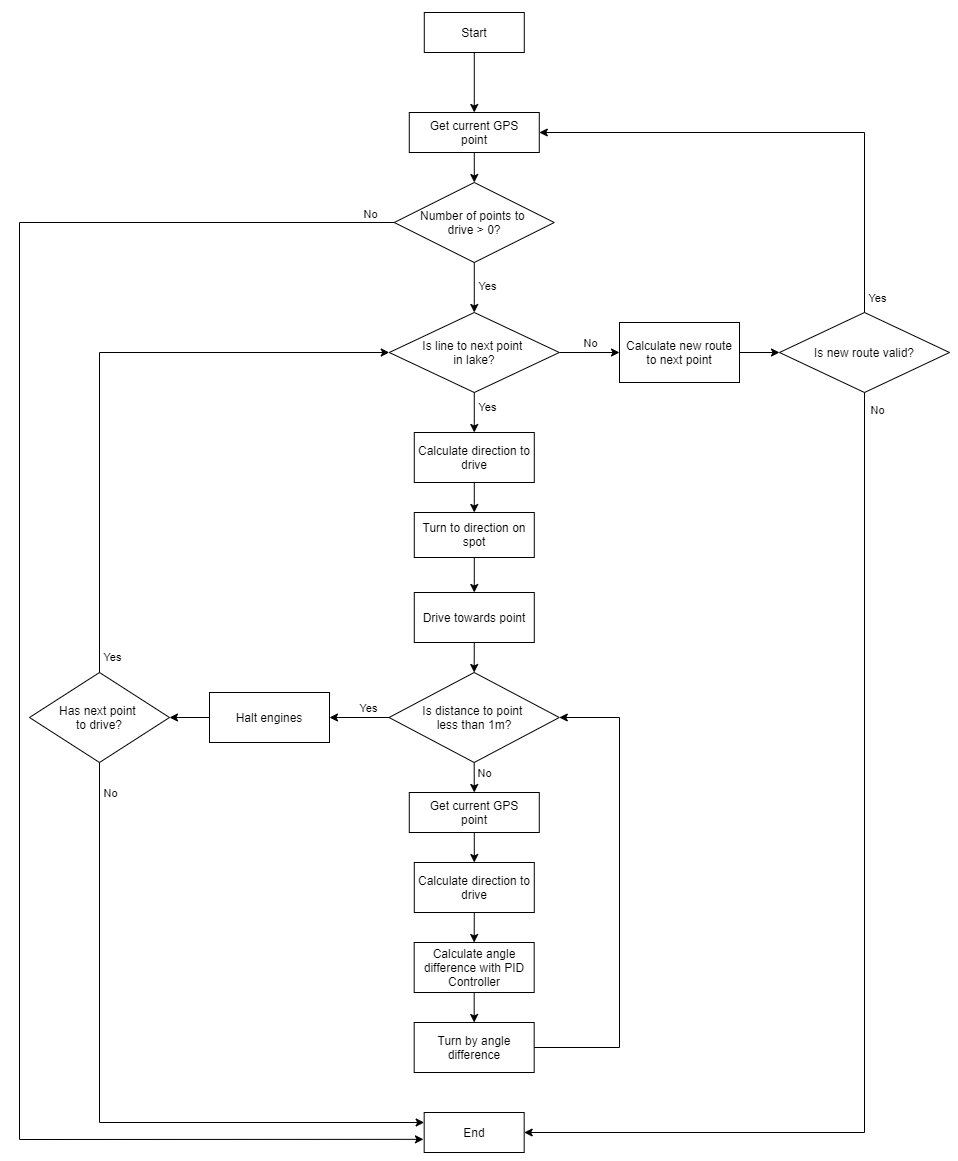

The diagram above was exported from draw.io. Its source (the exported page's mxGraphModel, read from the mxfile embedded in the PNG):
<mxGraphModel dx="1642" dy="934" grid="1" gridSize="10" guides="1" tooltips="1" connect="1" arrows="1" fold="1" page="1" pageScale="1" pageWidth="827" pageHeight="1169" math="0" shadow="0">
  <root>
    <mxCell id="WIyWlLk6GJQsqaUBKTNV-0" />
    <mxCell id="WIyWlLk6GJQsqaUBKTNV-1" parent="WIyWlLk6GJQsqaUBKTNV-0" />
    <mxCell id="64o4j_ZcuTiX8654QXut-0" value="Start" style="rounded=0;whiteSpace=wrap;html=1;" vertex="1" parent="WIyWlLk6GJQsqaUBKTNV-1">
      <mxGeometry x="434.78" y="40" width="100" height="40" as="geometry" />
    </mxCell>
    <mxCell id="64o4j_ZcuTiX8654QXut-1" value="Get current GPS&lt;br&gt;point" style="rounded=0;whiteSpace=wrap;html=1;" vertex="1" parent="WIyWlLk6GJQsqaUBKTNV-1">
      <mxGeometry x="419.78" y="140" width="130" height="40" as="geometry" />
    </mxCell>
    <mxCell id="64o4j_ZcuTiX8654QXut-2" value="Number of points to &lt;br&gt;drive &amp;gt; 0?" style="rhombus;whiteSpace=wrap;html=1;" vertex="1" parent="WIyWlLk6GJQsqaUBKTNV-1">
      <mxGeometry x="404.78" y="210" width="160" height="80" as="geometry" />
    </mxCell>
    <mxCell id="64o4j_ZcuTiX8654QXut-4" value="End" style="rounded=0;whiteSpace=wrap;html=1;" vertex="1" parent="WIyWlLk6GJQsqaUBKTNV-1">
      <mxGeometry x="434.67" y="1140" width="100" height="40" as="geometry" />
    </mxCell>
    <mxCell id="64o4j_ZcuTiX8654QXut-5" value="" style="endArrow=classic;html=1;exitX=0;exitY=0.5;exitDx=0;exitDy=0;entryX=-0.007;entryY=0.671;entryDx=0;entryDy=0;rounded=0;entryPerimeter=0;" edge="1" parent="WIyWlLk6GJQsqaUBKTNV-1" source="64o4j_ZcuTiX8654QXut-2" target="64o4j_ZcuTiX8654QXut-4">
      <mxGeometry width="50" height="50" relative="1" as="geometry">
        <mxPoint x="670" y="460" as="sourcePoint" />
        <mxPoint x="720" y="410" as="targetPoint" />
        <Array as="points">
          <mxPoint x="30" y="250" />
          <mxPoint x="30" y="1167" />
        </Array>
      </mxGeometry>
    </mxCell>
    <mxCell id="64o4j_ZcuTiX8654QXut-7" value="No" style="edgeLabel;html=1;align=center;verticalAlign=middle;resizable=0;points=[];" vertex="1" connectable="0" parent="64o4j_ZcuTiX8654QXut-5">
      <mxGeometry x="-0.8613" y="4" relative="1" as="geometry">
        <mxPoint x="93" y="-13" as="offset" />
      </mxGeometry>
    </mxCell>
    <mxCell id="64o4j_ZcuTiX8654QXut-8" value="" style="endArrow=classic;html=1;exitX=0.5;exitY=1;exitDx=0;exitDy=0;entryX=0.5;entryY=0;entryDx=0;entryDy=0;" edge="1" parent="WIyWlLk6GJQsqaUBKTNV-1" source="64o4j_ZcuTiX8654QXut-1" target="64o4j_ZcuTiX8654QXut-2">
      <mxGeometry width="50" height="50" relative="1" as="geometry">
        <mxPoint x="534.78" y="370" as="sourcePoint" />
        <mxPoint x="584.78" y="320" as="targetPoint" />
      </mxGeometry>
    </mxCell>
    <mxCell id="64o4j_ZcuTiX8654QXut-9" value="" style="endArrow=classic;html=1;exitX=0.5;exitY=1;exitDx=0;exitDy=0;entryX=0.5;entryY=0;entryDx=0;entryDy=0;" edge="1" parent="WIyWlLk6GJQsqaUBKTNV-1" source="64o4j_ZcuTiX8654QXut-0" target="64o4j_ZcuTiX8654QXut-1">
      <mxGeometry width="50" height="50" relative="1" as="geometry">
        <mxPoint x="534.78" y="370" as="sourcePoint" />
        <mxPoint x="584.78" y="320" as="targetPoint" />
      </mxGeometry>
    </mxCell>
    <mxCell id="64o4j_ZcuTiX8654QXut-19" value="Is line to next point &lt;br&gt;in lake?" style="rhombus;whiteSpace=wrap;html=1;" vertex="1" parent="WIyWlLk6GJQsqaUBKTNV-1">
      <mxGeometry x="399.78" y="340" width="170" height="80" as="geometry" />
    </mxCell>
    <mxCell id="64o4j_ZcuTiX8654QXut-20" value="" style="endArrow=classic;html=1;exitX=0.5;exitY=1;exitDx=0;exitDy=0;entryX=0.5;entryY=0;entryDx=0;entryDy=0;" edge="1" parent="WIyWlLk6GJQsqaUBKTNV-1" source="64o4j_ZcuTiX8654QXut-2" target="64o4j_ZcuTiX8654QXut-19">
      <mxGeometry width="50" height="50" relative="1" as="geometry">
        <mxPoint x="464.78" y="430" as="sourcePoint" />
        <mxPoint x="514.78" y="380" as="targetPoint" />
      </mxGeometry>
    </mxCell>
    <mxCell id="64o4j_ZcuTiX8654QXut-21" value="Yes" style="edgeLabel;html=1;align=center;verticalAlign=middle;resizable=0;points=[];" vertex="1" connectable="0" parent="64o4j_ZcuTiX8654QXut-20">
      <mxGeometry x="-0.2782" relative="1" as="geometry">
        <mxPoint x="13" y="6" as="offset" />
      </mxGeometry>
    </mxCell>
    <mxCell id="64o4j_ZcuTiX8654QXut-22" value="Calculate new route to next point" style="rounded=0;whiteSpace=wrap;html=1;" vertex="1" parent="WIyWlLk6GJQsqaUBKTNV-1">
      <mxGeometry x="630" y="350" width="120" height="60" as="geometry" />
    </mxCell>
    <mxCell id="64o4j_ZcuTiX8654QXut-23" value="" style="endArrow=classic;html=1;entryX=0;entryY=0.5;entryDx=0;entryDy=0;exitX=1;exitY=0.5;exitDx=0;exitDy=0;" edge="1" parent="WIyWlLk6GJQsqaUBKTNV-1" source="64o4j_ZcuTiX8654QXut-19" target="64o4j_ZcuTiX8654QXut-22">
      <mxGeometry width="50" height="50" relative="1" as="geometry">
        <mxPoint x="464.78" y="500" as="sourcePoint" />
        <mxPoint x="514.78" y="450" as="targetPoint" />
      </mxGeometry>
    </mxCell>
    <mxCell id="64o4j_ZcuTiX8654QXut-24" value="No" style="edgeLabel;html=1;align=center;verticalAlign=middle;resizable=0;points=[];" vertex="1" connectable="0" parent="64o4j_ZcuTiX8654QXut-23">
      <mxGeometry x="-0.2973" y="2" relative="1" as="geometry">
        <mxPoint x="9" y="-8" as="offset" />
      </mxGeometry>
    </mxCell>
    <mxCell id="64o4j_ZcuTiX8654QXut-26" value="Is new route valid?" style="rhombus;whiteSpace=wrap;html=1;" vertex="1" parent="WIyWlLk6GJQsqaUBKTNV-1">
      <mxGeometry x="790" y="340" width="170" height="80" as="geometry" />
    </mxCell>
    <mxCell id="64o4j_ZcuTiX8654QXut-27" value="" style="endArrow=classic;html=1;exitX=0.5;exitY=1;exitDx=0;exitDy=0;entryX=1;entryY=0.5;entryDx=0;entryDy=0;rounded=0;" edge="1" parent="WIyWlLk6GJQsqaUBKTNV-1" source="64o4j_ZcuTiX8654QXut-26" target="64o4j_ZcuTiX8654QXut-4">
      <mxGeometry width="50" height="50" relative="1" as="geometry">
        <mxPoint x="630" y="480" as="sourcePoint" />
        <mxPoint x="800" y="960" as="targetPoint" />
        <Array as="points">
          <mxPoint x="875" y="1160" />
        </Array>
      </mxGeometry>
    </mxCell>
    <mxCell id="64o4j_ZcuTiX8654QXut-30" value="No" style="edgeLabel;html=1;align=center;verticalAlign=middle;resizable=0;points=[];" vertex="1" connectable="0" parent="64o4j_ZcuTiX8654QXut-27">
      <mxGeometry x="-0.9144" y="1" relative="1" as="geometry">
        <mxPoint x="11" y="-28" as="offset" />
      </mxGeometry>
    </mxCell>
    <mxCell id="64o4j_ZcuTiX8654QXut-28" value="" style="endArrow=classic;html=1;exitX=0.5;exitY=0;exitDx=0;exitDy=0;entryX=1;entryY=0.5;entryDx=0;entryDy=0;rounded=0;" edge="1" parent="WIyWlLk6GJQsqaUBKTNV-1" source="64o4j_ZcuTiX8654QXut-26" target="64o4j_ZcuTiX8654QXut-1">
      <mxGeometry width="50" height="50" relative="1" as="geometry">
        <mxPoint x="920" y="350" as="sourcePoint" />
        <mxPoint x="570" y="170" as="targetPoint" />
        <Array as="points">
          <mxPoint x="875" y="160" />
        </Array>
      </mxGeometry>
    </mxCell>
    <mxCell id="64o4j_ZcuTiX8654QXut-29" value="Yes" style="edgeLabel;html=1;align=center;verticalAlign=middle;resizable=0;points=[];" vertex="1" connectable="0" parent="64o4j_ZcuTiX8654QXut-28">
      <mxGeometry x="-0.9148" relative="1" as="geometry">
        <mxPoint x="12" y="7" as="offset" />
      </mxGeometry>
    </mxCell>
    <mxCell id="64o4j_ZcuTiX8654QXut-31" value="" style="endArrow=classic;html=1;exitX=1;exitY=0.5;exitDx=0;exitDy=0;entryX=0;entryY=0.5;entryDx=0;entryDy=0;" edge="1" parent="WIyWlLk6GJQsqaUBKTNV-1" source="64o4j_ZcuTiX8654QXut-22" target="64o4j_ZcuTiX8654QXut-26">
      <mxGeometry width="50" height="50" relative="1" as="geometry">
        <mxPoint x="830" y="500" as="sourcePoint" />
        <mxPoint x="880" y="450" as="targetPoint" />
      </mxGeometry>
    </mxCell>
    <mxCell id="64o4j_ZcuTiX8654QXut-33" value="Calculate direction to drive" style="rounded=0;whiteSpace=wrap;html=1;" vertex="1" parent="WIyWlLk6GJQsqaUBKTNV-1">
      <mxGeometry x="424.78" y="460" width="120" height="50" as="geometry" />
    </mxCell>
    <mxCell id="64o4j_ZcuTiX8654QXut-34" value="Turn to direction on spot" style="rounded=0;whiteSpace=wrap;html=1;" vertex="1" parent="WIyWlLk6GJQsqaUBKTNV-1">
      <mxGeometry x="424.78" y="540" width="120" height="45" as="geometry" />
    </mxCell>
    <mxCell id="64o4j_ZcuTiX8654QXut-35" value="Drive towards point" style="rounded=0;whiteSpace=wrap;html=1;" vertex="1" parent="WIyWlLk6GJQsqaUBKTNV-1">
      <mxGeometry x="424.78" y="620" width="120" height="50" as="geometry" />
    </mxCell>
    <mxCell id="64o4j_ZcuTiX8654QXut-36" value="" style="endArrow=classic;html=1;exitX=0.5;exitY=1;exitDx=0;exitDy=0;entryX=0.5;entryY=0;entryDx=0;entryDy=0;" edge="1" parent="WIyWlLk6GJQsqaUBKTNV-1" source="64o4j_ZcuTiX8654QXut-19" target="64o4j_ZcuTiX8654QXut-33">
      <mxGeometry width="50" height="50" relative="1" as="geometry">
        <mxPoint x="490" y="430" as="sourcePoint" />
        <mxPoint x="550" y="540" as="targetPoint" />
      </mxGeometry>
    </mxCell>
    <mxCell id="64o4j_ZcuTiX8654QXut-62" value="Yes" style="edgeLabel;html=1;align=center;verticalAlign=middle;resizable=0;points=[];" vertex="1" connectable="0" parent="64o4j_ZcuTiX8654QXut-36">
      <mxGeometry x="-0.2963" y="-1" relative="1" as="geometry">
        <mxPoint x="14" as="offset" />
      </mxGeometry>
    </mxCell>
    <mxCell id="64o4j_ZcuTiX8654QXut-37" value="" style="endArrow=classic;html=1;exitX=0.5;exitY=1;exitDx=0;exitDy=0;entryX=0.5;entryY=0;entryDx=0;entryDy=0;" edge="1" parent="WIyWlLk6GJQsqaUBKTNV-1" source="64o4j_ZcuTiX8654QXut-33" target="64o4j_ZcuTiX8654QXut-34">
      <mxGeometry width="50" height="50" relative="1" as="geometry">
        <mxPoint x="484.64" y="510" as="sourcePoint" />
        <mxPoint x="484.64" y="540" as="targetPoint" />
      </mxGeometry>
    </mxCell>
    <mxCell id="64o4j_ZcuTiX8654QXut-38" value="" style="endArrow=classic;html=1;exitX=0.5;exitY=1;exitDx=0;exitDy=0;entryX=0.5;entryY=0;entryDx=0;entryDy=0;" edge="1" parent="WIyWlLk6GJQsqaUBKTNV-1" source="64o4j_ZcuTiX8654QXut-34" target="64o4j_ZcuTiX8654QXut-35">
      <mxGeometry width="50" height="50" relative="1" as="geometry">
        <mxPoint x="564.78" y="575" as="sourcePoint" />
        <mxPoint x="564.78" y="605" as="targetPoint" />
      </mxGeometry>
    </mxCell>
    <mxCell id="64o4j_ZcuTiX8654QXut-39" value="Is distance to point &lt;br&gt;less than 1m?" style="rhombus;whiteSpace=wrap;html=1;" vertex="1" parent="WIyWlLk6GJQsqaUBKTNV-1">
      <mxGeometry x="399.56" y="700" width="170.22" height="90" as="geometry" />
    </mxCell>
    <mxCell id="64o4j_ZcuTiX8654QXut-40" value="" style="endArrow=classic;html=1;exitX=0.5;exitY=1;exitDx=0;exitDy=0;entryX=0.5;entryY=0;entryDx=0;entryDy=0;" edge="1" parent="WIyWlLk6GJQsqaUBKTNV-1" source="64o4j_ZcuTiX8654QXut-35" target="64o4j_ZcuTiX8654QXut-39">
      <mxGeometry width="50" height="50" relative="1" as="geometry">
        <mxPoint x="494.78" y="595" as="sourcePoint" />
        <mxPoint x="494.78" y="630" as="targetPoint" />
      </mxGeometry>
    </mxCell>
    <mxCell id="64o4j_ZcuTiX8654QXut-42" value="Halt engines" style="rounded=0;whiteSpace=wrap;html=1;" vertex="1" parent="WIyWlLk6GJQsqaUBKTNV-1">
      <mxGeometry x="220.00000000000003" y="720" width="120" height="50" as="geometry" />
    </mxCell>
    <mxCell id="64o4j_ZcuTiX8654QXut-43" value="" style="endArrow=classic;html=1;entryX=1;entryY=0.5;entryDx=0;entryDy=0;" edge="1" parent="WIyWlLk6GJQsqaUBKTNV-1" source="64o4j_ZcuTiX8654QXut-39" target="64o4j_ZcuTiX8654QXut-42">
      <mxGeometry width="50" height="50" relative="1" as="geometry">
        <mxPoint x="360" y="820" as="sourcePoint" />
        <mxPoint x="410" y="770" as="targetPoint" />
      </mxGeometry>
    </mxCell>
    <mxCell id="64o4j_ZcuTiX8654QXut-44" value="Yes" style="edgeLabel;html=1;align=center;verticalAlign=middle;resizable=0;points=[];" vertex="1" connectable="0" parent="64o4j_ZcuTiX8654QXut-43">
      <mxGeometry x="-0.3528" y="-2" relative="1" as="geometry">
        <mxPoint x="-2" y="-8" as="offset" />
      </mxGeometry>
    </mxCell>
    <mxCell id="64o4j_ZcuTiX8654QXut-46" value="Has next point &lt;br&gt;to drive?" style="rhombus;whiteSpace=wrap;html=1;" vertex="1" parent="WIyWlLk6GJQsqaUBKTNV-1">
      <mxGeometry x="40" y="700" width="140" height="90" as="geometry" />
    </mxCell>
    <mxCell id="64o4j_ZcuTiX8654QXut-47" value="" style="endArrow=classic;html=1;exitX=0;exitY=0.5;exitDx=0;exitDy=0;entryX=1;entryY=0.5;entryDx=0;entryDy=0;" edge="1" parent="WIyWlLk6GJQsqaUBKTNV-1" source="64o4j_ZcuTiX8654QXut-42" target="64o4j_ZcuTiX8654QXut-46">
      <mxGeometry width="50" height="50" relative="1" as="geometry">
        <mxPoint x="200" y="720" as="sourcePoint" />
        <mxPoint x="250" y="670" as="targetPoint" />
      </mxGeometry>
    </mxCell>
    <mxCell id="64o4j_ZcuTiX8654QXut-48" value="" style="endArrow=classic;html=1;exitX=0.5;exitY=1;exitDx=0;exitDy=0;entryX=0;entryY=0.25;entryDx=0;entryDy=0;rounded=0;" edge="1" parent="WIyWlLk6GJQsqaUBKTNV-1" source="64o4j_ZcuTiX8654QXut-46" target="64o4j_ZcuTiX8654QXut-4">
      <mxGeometry width="50" height="50" relative="1" as="geometry">
        <mxPoint x="210" y="890" as="sourcePoint" />
        <mxPoint x="260" y="840" as="targetPoint" />
        <Array as="points">
          <mxPoint x="110" y="1150" />
        </Array>
      </mxGeometry>
    </mxCell>
    <mxCell id="64o4j_ZcuTiX8654QXut-49" value="No" style="edgeLabel;html=1;align=center;verticalAlign=middle;resizable=0;points=[];" vertex="1" connectable="0" parent="64o4j_ZcuTiX8654QXut-48">
      <mxGeometry x="-0.9415" relative="1" as="geometry">
        <mxPoint x="10" y="10" as="offset" />
      </mxGeometry>
    </mxCell>
    <mxCell id="64o4j_ZcuTiX8654QXut-50" value="" style="endArrow=classic;html=1;exitX=0.5;exitY=0;exitDx=0;exitDy=0;entryX=0;entryY=0.5;entryDx=0;entryDy=0;rounded=0;" edge="1" parent="WIyWlLk6GJQsqaUBKTNV-1" source="64o4j_ZcuTiX8654QXut-46" target="64o4j_ZcuTiX8654QXut-19">
      <mxGeometry width="50" height="50" relative="1" as="geometry">
        <mxPoint x="210" y="680" as="sourcePoint" />
        <mxPoint x="485" y="320" as="targetPoint" />
        <Array as="points">
          <mxPoint x="110" y="380" />
        </Array>
      </mxGeometry>
    </mxCell>
    <mxCell id="64o4j_ZcuTiX8654QXut-51" value="Yes" style="edgeLabel;html=1;align=center;verticalAlign=middle;resizable=0;points=[];" vertex="1" connectable="0" parent="64o4j_ZcuTiX8654QXut-50">
      <mxGeometry x="-0.9285" y="-2" relative="1" as="geometry">
        <mxPoint x="10" y="7" as="offset" />
      </mxGeometry>
    </mxCell>
    <mxCell id="64o4j_ZcuTiX8654QXut-52" value="Get current GPS&lt;br&gt;point" style="rounded=0;whiteSpace=wrap;html=1;" vertex="1" parent="WIyWlLk6GJQsqaUBKTNV-1">
      <mxGeometry x="419.78" y="820" width="130" height="40" as="geometry" />
    </mxCell>
    <mxCell id="64o4j_ZcuTiX8654QXut-53" value="" style="endArrow=classic;html=1;exitX=0.5;exitY=1;exitDx=0;exitDy=0;entryX=0.5;entryY=0;entryDx=0;entryDy=0;" edge="1" parent="WIyWlLk6GJQsqaUBKTNV-1" source="64o4j_ZcuTiX8654QXut-39" target="64o4j_ZcuTiX8654QXut-52">
      <mxGeometry width="50" height="50" relative="1" as="geometry">
        <mxPoint x="410" y="740" as="sourcePoint" />
        <mxPoint x="460" y="690" as="targetPoint" />
      </mxGeometry>
    </mxCell>
    <mxCell id="64o4j_ZcuTiX8654QXut-61" value="No" style="edgeLabel;html=1;align=center;verticalAlign=middle;resizable=0;points=[];" vertex="1" connectable="0" parent="64o4j_ZcuTiX8654QXut-53">
      <mxGeometry x="-0.289" relative="1" as="geometry">
        <mxPoint x="10" as="offset" />
      </mxGeometry>
    </mxCell>
    <mxCell id="64o4j_ZcuTiX8654QXut-54" value="Calculate direction to drive" style="rounded=0;whiteSpace=wrap;html=1;" vertex="1" parent="WIyWlLk6GJQsqaUBKTNV-1">
      <mxGeometry x="424.78" y="890" width="120" height="50" as="geometry" />
    </mxCell>
    <mxCell id="64o4j_ZcuTiX8654QXut-55" value="" style="endArrow=classic;html=1;exitX=0.5;exitY=1;exitDx=0;exitDy=0;entryX=0.5;entryY=0;entryDx=0;entryDy=0;" edge="1" parent="WIyWlLk6GJQsqaUBKTNV-1" source="64o4j_ZcuTiX8654QXut-52" target="64o4j_ZcuTiX8654QXut-54">
      <mxGeometry width="50" height="50" relative="1" as="geometry">
        <mxPoint x="494.66999999999985" y="800" as="sourcePoint" />
        <mxPoint x="494.78" y="830" as="targetPoint" />
      </mxGeometry>
    </mxCell>
    <mxCell id="64o4j_ZcuTiX8654QXut-56" value="Calculate angle difference with PID Controller" style="rounded=0;whiteSpace=wrap;html=1;" vertex="1" parent="WIyWlLk6GJQsqaUBKTNV-1">
      <mxGeometry x="424.66999999999996" y="970" width="120" height="50" as="geometry" />
    </mxCell>
    <mxCell id="64o4j_ZcuTiX8654QXut-57" value="" style="endArrow=classic;html=1;exitX=0.5;exitY=1;exitDx=0;exitDy=0;entryX=0.5;entryY=0;entryDx=0;entryDy=0;" edge="1" parent="WIyWlLk6GJQsqaUBKTNV-1" source="64o4j_ZcuTiX8654QXut-54" target="64o4j_ZcuTiX8654QXut-56">
      <mxGeometry width="50" height="50" relative="1" as="geometry">
        <mxPoint x="494.78" y="870" as="sourcePoint" />
        <mxPoint x="494.78" y="900" as="targetPoint" />
      </mxGeometry>
    </mxCell>
    <mxCell id="64o4j_ZcuTiX8654QXut-58" value="Turn by angle difference" style="rounded=0;whiteSpace=wrap;html=1;" vertex="1" parent="WIyWlLk6GJQsqaUBKTNV-1">
      <mxGeometry x="424.66999999999996" y="1050" width="120" height="50" as="geometry" />
    </mxCell>
    <mxCell id="64o4j_ZcuTiX8654QXut-59" value="" style="endArrow=classic;html=1;exitX=0.5;exitY=1;exitDx=0;exitDy=0;entryX=0.5;entryY=0;entryDx=0;entryDy=0;" edge="1" parent="WIyWlLk6GJQsqaUBKTNV-1" source="64o4j_ZcuTiX8654QXut-56" target="64o4j_ZcuTiX8654QXut-58">
      <mxGeometry width="50" height="50" relative="1" as="geometry">
        <mxPoint x="494.78" y="950" as="sourcePoint" />
        <mxPoint x="494.6700000000001" y="980" as="targetPoint" />
      </mxGeometry>
    </mxCell>
    <mxCell id="64o4j_ZcuTiX8654QXut-60" value="" style="endArrow=classic;html=1;exitX=1;exitY=0.5;exitDx=0;exitDy=0;entryX=1;entryY=0.5;entryDx=0;entryDy=0;rounded=0;" edge="1" parent="WIyWlLk6GJQsqaUBKTNV-1" source="64o4j_ZcuTiX8654QXut-58" target="64o4j_ZcuTiX8654QXut-39">
      <mxGeometry width="50" height="50" relative="1" as="geometry">
        <mxPoint x="300" y="920" as="sourcePoint" />
        <mxPoint x="640" y="750" as="targetPoint" />
        <Array as="points">
          <mxPoint x="630" y="1075" />
          <mxPoint x="630" y="745" />
        </Array>
      </mxGeometry>
    </mxCell>
  </root>
</mxGraphModel>